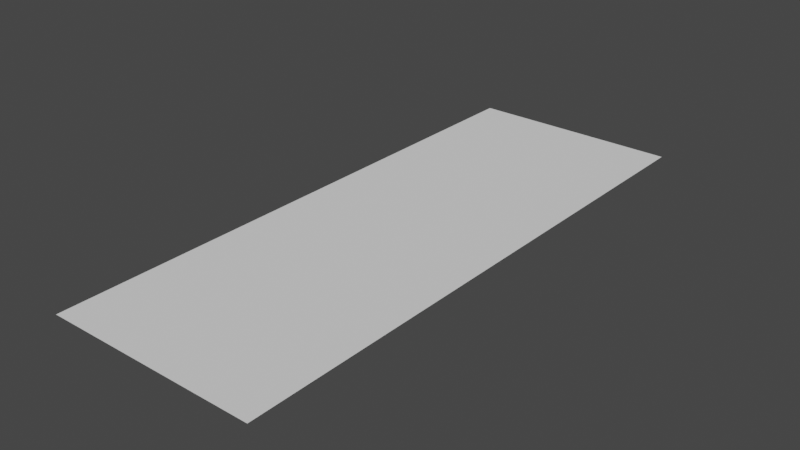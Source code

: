 # Source: Meter.blend  (saved by Blender 2.81.16; exported with 4.5.12 LTS)
import bpy
from mathutils import Matrix  # noqa: F401  (used for matrix-valued properties, if any)

bpy.ops.wm.read_factory_settings(use_empty=True)
scene = bpy.context.scene
scene.name = 'Scene'

# ---- collections
col_collection = bpy.data.collections.new('Collection'); scene.collection.children.link(col_collection)

# ---- world
world_world = bpy.data.worlds.new('World'); scene.world = world_world
world_world.use_nodes = True; world_world.node_tree.nodes.clear()
_N = world_world.node_tree.nodes; _L = world_world.node_tree.links
n0 = _N.new('ShaderNodeOutputWorld'); n0.name = 'World Output'; n0.location = (300, 300)
n1 = _N.new('ShaderNodeBackground'); n1.name = 'Background'; n1.location = (10, 300)
n1.inputs[0].default_value = (0.05088, 0.05088, 0.05088, 1.0)
_L.new(n1.outputs[0], n0.inputs[0])
n0.is_active_output = True
world_world.color = (0.05088, 0.05088, 0.05088)
world_world.use_sun_shadow = False
world_world.sun_shadow_jitter_overblur = 0.0

# ---- meshes
me_plane = bpy.data.meshes.new('Plane')
me_plane.from_pydata([(-1.0, -2.677, 0.0), (1.0, -2.677, 0.0), (-1.0, 2.677, 0.0), (1.0, 2.677, 0.0)], [], [(0, 1, 3, 2)])
_uv = me_plane.uv_layers.new(name='UVMap')
_uv.uv.foreach_set('vector', [0.9999, 6.116e-05, 0.9999, 0.1736, 6.112e-05, 0.1736, 6.116e-05, 6.112e-05])
me_plane.use_remesh_fix_poles = True
me_plane.use_remesh_preserve_attributes = False
me_plane.use_mirror_vertex_groups = False
me_plane.update()

# ---- objects
ob_plane = bpy.data.objects.new('Plane', me_plane)

# ---- transforms, parenting, visibility, modifiers, constraints
ob_plane.location = (0.0, 0.0, 0.0)
ob_plane.lineart.crease_threshold = 0.0

# ---- collection membership
col_collection.objects.link(ob_plane)

# ---- scene / render settings (as saved in the file)
scene.frame_start = 1; scene.frame_end = 250; scene.frame_set(1)
scene.render.engine = 'BLENDER_EEVEE_NEXT'
scene.cycles.use_denoising = False
scene.cycles.samples = 128
scene.cycles.sampling_pattern = 'TABULATED_SOBOL'
scene.cycles.use_adaptive_sampling = False
scene.cycles.use_light_tree = False
scene.view_settings.view_transform = 'Filmic'
bpy.context.view_layer.update()

# ---- added for rendering (the .blend has no active camera and no usable light): camera, sun
cam_auto = bpy.data.cameras.new('AutoCamera')
cam_auto.lens = 50.0
cam_auto.sensor_width = 36.0
cam_auto.clip_end = 1000.0
ob_auto_camera = bpy.data.objects.new('AutoCamera', cam_auto)
scene.collection.objects.link(ob_auto_camera)
ob_auto_camera.location = (5.28732, -6.34479, 4.22986)
ob_auto_camera.rotation_euler = (1.09748, -7.21219e-08, 0.694738)
scene.camera = ob_auto_camera
light_auto_sun = bpy.data.lights.new('AutoSun', 'SUN')
light_auto_sun.energy = 3.0
light_auto_sun.angle = 0.0523599
ob_auto_sun = bpy.data.objects.new('AutoSun', light_auto_sun)
scene.collection.objects.link(ob_auto_sun)
ob_auto_sun.rotation_euler = (0.872665, 0.174533, 0.523599)
bpy.context.view_layer.update()
